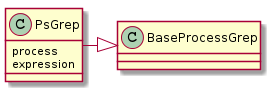

The diagram above was rendered by PlantUML. Its source (embedded in the PNG):
@startuml
PsGrep -|> BaseProcessGrep
PsGrep : process
PsGrep : expression

@enduml